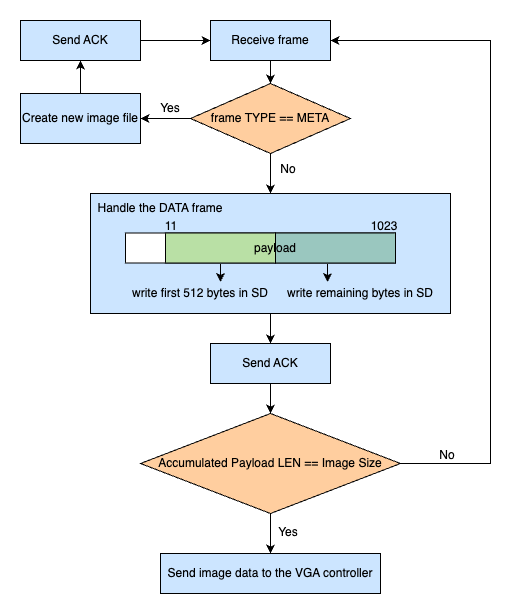

The diagram above was exported from draw.io. Its source (the exported page's mxGraphModel, read from the mxfile embedded in the PNG):
<mxGraphModel dx="2524" dy="877" grid="1" gridSize="10" guides="1" tooltips="1" connect="1" arrows="1" fold="1" page="1" pageScale="1" pageWidth="850" pageHeight="1100" math="0" shadow="0">
  <root>
    <mxCell id="0" />
    <mxCell id="1" parent="0" />
    <mxCell id="mf1n7j1ojqwLbHAGiZd4-6" value="" style="rounded=0;whiteSpace=wrap;html=1;fillColor=#CCE5FF;" vertex="1" parent="1">
      <mxGeometry x="-280" y="480" width="360" height="120" as="geometry" />
    </mxCell>
    <mxCell id="mf1n7j1ojqwLbHAGiZd4-1" value="" style="rounded=0;whiteSpace=wrap;html=1;" vertex="1" parent="1">
      <mxGeometry x="-245" y="519.5" width="270" height="30" as="geometry" />
    </mxCell>
    <mxCell id="hADIWfsBnpDCtWqMBSPE-32" style="edgeStyle=orthogonalEdgeStyle;rounded=0;orthogonalLoop=1;jettySize=auto;html=1;exitX=0.5;exitY=1;exitDx=0;exitDy=0;" parent="1" source="mf1n7j1ojqwLbHAGiZd4-6" target="hADIWfsBnpDCtWqMBSPE-17" edge="1">
      <mxGeometry relative="1" as="geometry">
        <mxPoint x="-100" y="599" as="sourcePoint" />
      </mxGeometry>
    </mxCell>
    <mxCell id="hADIWfsBnpDCtWqMBSPE-5" value="11" style="text;html=1;align=center;verticalAlign=middle;whiteSpace=wrap;rounded=0;" parent="1" vertex="1">
      <mxGeometry x="-219" y="497.5" width="40" height="30" as="geometry" />
    </mxCell>
    <mxCell id="hADIWfsBnpDCtWqMBSPE-6" value="1023" style="text;html=1;align=center;verticalAlign=middle;whiteSpace=wrap;rounded=0;" parent="1" vertex="1">
      <mxGeometry x="-6" y="497.5" width="40" height="30" as="geometry" />
    </mxCell>
    <mxCell id="hADIWfsBnpDCtWqMBSPE-7" value="" style="rounded=0;whiteSpace=wrap;html=1;fillColor=#9AC7BF;" parent="1" vertex="1">
      <mxGeometry x="-95" y="519.5" width="120" height="30" as="geometry" />
    </mxCell>
    <mxCell id="hADIWfsBnpDCtWqMBSPE-8" value="" style="rounded=0;whiteSpace=wrap;html=1;fillColor=#B9E0A5;" parent="1" vertex="1">
      <mxGeometry x="-205" y="519.5" width="110" height="30" as="geometry" />
    </mxCell>
    <mxCell id="hADIWfsBnpDCtWqMBSPE-3" value="payload" style="text;html=1;align=center;verticalAlign=middle;whiteSpace=wrap;rounded=0;" parent="1" vertex="1">
      <mxGeometry x="-125" y="519.5" width="60" height="30" as="geometry" />
    </mxCell>
    <mxCell id="hADIWfsBnpDCtWqMBSPE-9" value="write first 512 bytes in SD" style="text;html=1;align=center;verticalAlign=middle;whiteSpace=wrap;rounded=0;" parent="1" vertex="1">
      <mxGeometry x="-250" y="564.5" width="160" height="30" as="geometry" />
    </mxCell>
    <mxCell id="hADIWfsBnpDCtWqMBSPE-14" value="Handle the DATA frame" style="text;html=1;align=center;verticalAlign=middle;whiteSpace=wrap;rounded=0;" parent="1" vertex="1">
      <mxGeometry x="-280" y="480" width="140" height="30" as="geometry" />
    </mxCell>
    <mxCell id="hADIWfsBnpDCtWqMBSPE-33" style="edgeStyle=orthogonalEdgeStyle;rounded=0;orthogonalLoop=1;jettySize=auto;html=1;entryX=0.5;entryY=0;entryDx=0;entryDy=0;" parent="1" source="hADIWfsBnpDCtWqMBSPE-17" target="hADIWfsBnpDCtWqMBSPE-19" edge="1">
      <mxGeometry relative="1" as="geometry" />
    </mxCell>
    <mxCell id="hADIWfsBnpDCtWqMBSPE-17" value="Send ACK" style="rounded=0;whiteSpace=wrap;html=1;fillColor=#CCE5FF;" parent="1" vertex="1">
      <mxGeometry x="-160" y="630" width="120" height="40" as="geometry" />
    </mxCell>
    <mxCell id="hADIWfsBnpDCtWqMBSPE-40" style="edgeStyle=orthogonalEdgeStyle;rounded=0;orthogonalLoop=1;jettySize=auto;html=1;entryX=0.5;entryY=0;entryDx=0;entryDy=0;" parent="1" source="hADIWfsBnpDCtWqMBSPE-19" target="hADIWfsBnpDCtWqMBSPE-39" edge="1">
      <mxGeometry relative="1" as="geometry" />
    </mxCell>
    <mxCell id="mf1n7j1ojqwLbHAGiZd4-11" style="edgeStyle=orthogonalEdgeStyle;rounded=0;orthogonalLoop=1;jettySize=auto;html=1;entryX=1;entryY=0.5;entryDx=0;entryDy=0;" edge="1" parent="1" source="hADIWfsBnpDCtWqMBSPE-19" target="hADIWfsBnpDCtWqMBSPE-22">
      <mxGeometry relative="1" as="geometry">
        <Array as="points">
          <mxPoint x="120" y="750" />
          <mxPoint x="120" y="327" />
        </Array>
      </mxGeometry>
    </mxCell>
    <mxCell id="hADIWfsBnpDCtWqMBSPE-19" value="Accumulated Payload LEN == Image Size" style="rhombus;whiteSpace=wrap;html=1;fillColor=#FFCE9F;" parent="1" vertex="1">
      <mxGeometry x="-230" y="700" width="260" height="100" as="geometry" />
    </mxCell>
    <mxCell id="hADIWfsBnpDCtWqMBSPE-27" style="edgeStyle=orthogonalEdgeStyle;rounded=0;orthogonalLoop=1;jettySize=auto;html=1;entryX=0.5;entryY=0;entryDx=0;entryDy=0;" parent="1" source="hADIWfsBnpDCtWqMBSPE-22" target="hADIWfsBnpDCtWqMBSPE-24" edge="1">
      <mxGeometry relative="1" as="geometry" />
    </mxCell>
    <mxCell id="hADIWfsBnpDCtWqMBSPE-22" value="Receive frame" style="rounded=0;whiteSpace=wrap;html=1;fillColor=#CCE5FF;" parent="1" vertex="1">
      <mxGeometry x="-160" y="307" width="120" height="40" as="geometry" />
    </mxCell>
    <mxCell id="hADIWfsBnpDCtWqMBSPE-28" style="edgeStyle=orthogonalEdgeStyle;rounded=0;orthogonalLoop=1;jettySize=auto;html=1;entryX=1;entryY=0.5;entryDx=0;entryDy=0;" parent="1" source="hADIWfsBnpDCtWqMBSPE-24" target="hADIWfsBnpDCtWqMBSPE-25" edge="1">
      <mxGeometry relative="1" as="geometry" />
    </mxCell>
    <mxCell id="hADIWfsBnpDCtWqMBSPE-31" style="edgeStyle=orthogonalEdgeStyle;rounded=0;orthogonalLoop=1;jettySize=auto;html=1;" parent="1" source="hADIWfsBnpDCtWqMBSPE-24" edge="1">
      <mxGeometry relative="1" as="geometry">
        <mxPoint x="-100" y="480" as="targetPoint" />
      </mxGeometry>
    </mxCell>
    <mxCell id="hADIWfsBnpDCtWqMBSPE-24" value="frame TYPE == META" style="rhombus;whiteSpace=wrap;html=1;fillColor=#FFCE9F;" parent="1" vertex="1">
      <mxGeometry x="-180" y="370" width="160" height="70" as="geometry" />
    </mxCell>
    <mxCell id="hADIWfsBnpDCtWqMBSPE-37" style="edgeStyle=orthogonalEdgeStyle;rounded=0;orthogonalLoop=1;jettySize=auto;html=1;entryX=0.5;entryY=1;entryDx=0;entryDy=0;" parent="1" source="hADIWfsBnpDCtWqMBSPE-25" target="hADIWfsBnpDCtWqMBSPE-36" edge="1">
      <mxGeometry relative="1" as="geometry" />
    </mxCell>
    <mxCell id="hADIWfsBnpDCtWqMBSPE-25" value="Create new image file" style="rounded=0;whiteSpace=wrap;html=1;fillColor=#CCE5FF;" parent="1" vertex="1">
      <mxGeometry x="-350" y="380" width="120" height="50" as="geometry" />
    </mxCell>
    <mxCell id="hADIWfsBnpDCtWqMBSPE-30" value="Yes" style="text;html=1;align=center;verticalAlign=middle;whiteSpace=wrap;rounded=0;" parent="1" vertex="1">
      <mxGeometry x="-220" y="380" width="40" height="30" as="geometry" />
    </mxCell>
    <mxCell id="hADIWfsBnpDCtWqMBSPE-34" value="No" style="text;html=1;align=center;verticalAlign=middle;whiteSpace=wrap;rounded=0;" parent="1" vertex="1">
      <mxGeometry x="57" y="727" width="40" height="30" as="geometry" />
    </mxCell>
    <mxCell id="mf1n7j1ojqwLbHAGiZd4-12" style="edgeStyle=orthogonalEdgeStyle;rounded=0;orthogonalLoop=1;jettySize=auto;html=1;entryX=0;entryY=0.5;entryDx=0;entryDy=0;" edge="1" parent="1" source="hADIWfsBnpDCtWqMBSPE-36" target="hADIWfsBnpDCtWqMBSPE-22">
      <mxGeometry relative="1" as="geometry" />
    </mxCell>
    <mxCell id="hADIWfsBnpDCtWqMBSPE-36" value="Send ACK" style="rounded=0;whiteSpace=wrap;html=1;fillColor=#CCE5FF;" parent="1" vertex="1">
      <mxGeometry x="-350" y="307" width="120" height="40" as="geometry" />
    </mxCell>
    <mxCell id="hADIWfsBnpDCtWqMBSPE-39" value="Send image data to the VGA controller" style="rounded=0;whiteSpace=wrap;html=1;fillColor=#CCE5FF;" parent="1" vertex="1">
      <mxGeometry x="-210" y="840" width="220" height="40" as="geometry" />
    </mxCell>
    <mxCell id="hADIWfsBnpDCtWqMBSPE-41" value="Yes" style="text;html=1;align=center;verticalAlign=middle;whiteSpace=wrap;rounded=0;" parent="1" vertex="1">
      <mxGeometry x="-102" y="804" width="40" height="30" as="geometry" />
    </mxCell>
    <mxCell id="hADIWfsBnpDCtWqMBSPE-42" value="No" style="text;html=1;align=center;verticalAlign=middle;whiteSpace=wrap;rounded=0;" parent="1" vertex="1">
      <mxGeometry x="-102" y="441" width="40" height="30" as="geometry" />
    </mxCell>
    <mxCell id="mf1n7j1ojqwLbHAGiZd4-4" value="write remaining bytes in SD" style="text;html=1;align=center;verticalAlign=middle;whiteSpace=wrap;rounded=0;" vertex="1" parent="1">
      <mxGeometry x="-90" y="564.5" width="160" height="30" as="geometry" />
    </mxCell>
    <mxCell id="mf1n7j1ojqwLbHAGiZd4-7" value="" style="endArrow=classic;html=1;rounded=0;entryX=0.625;entryY=0.133;entryDx=0;entryDy=0;entryPerimeter=0;" edge="1" parent="1" target="hADIWfsBnpDCtWqMBSPE-9">
      <mxGeometry width="50" height="50" relative="1" as="geometry">
        <mxPoint x="-150" y="550.5" as="sourcePoint" />
        <mxPoint x="-200" y="594.5" as="targetPoint" />
      </mxGeometry>
    </mxCell>
    <mxCell id="mf1n7j1ojqwLbHAGiZd4-8" value="" style="endArrow=classic;html=1;rounded=0;entryX=0.625;entryY=0.133;entryDx=0;entryDy=0;entryPerimeter=0;" edge="1" parent="1">
      <mxGeometry width="50" height="50" relative="1" as="geometry">
        <mxPoint x="-43" y="550.5" as="sourcePoint" />
        <mxPoint x="-43" y="568.5" as="targetPoint" />
      </mxGeometry>
    </mxCell>
  </root>
</mxGraphModel>